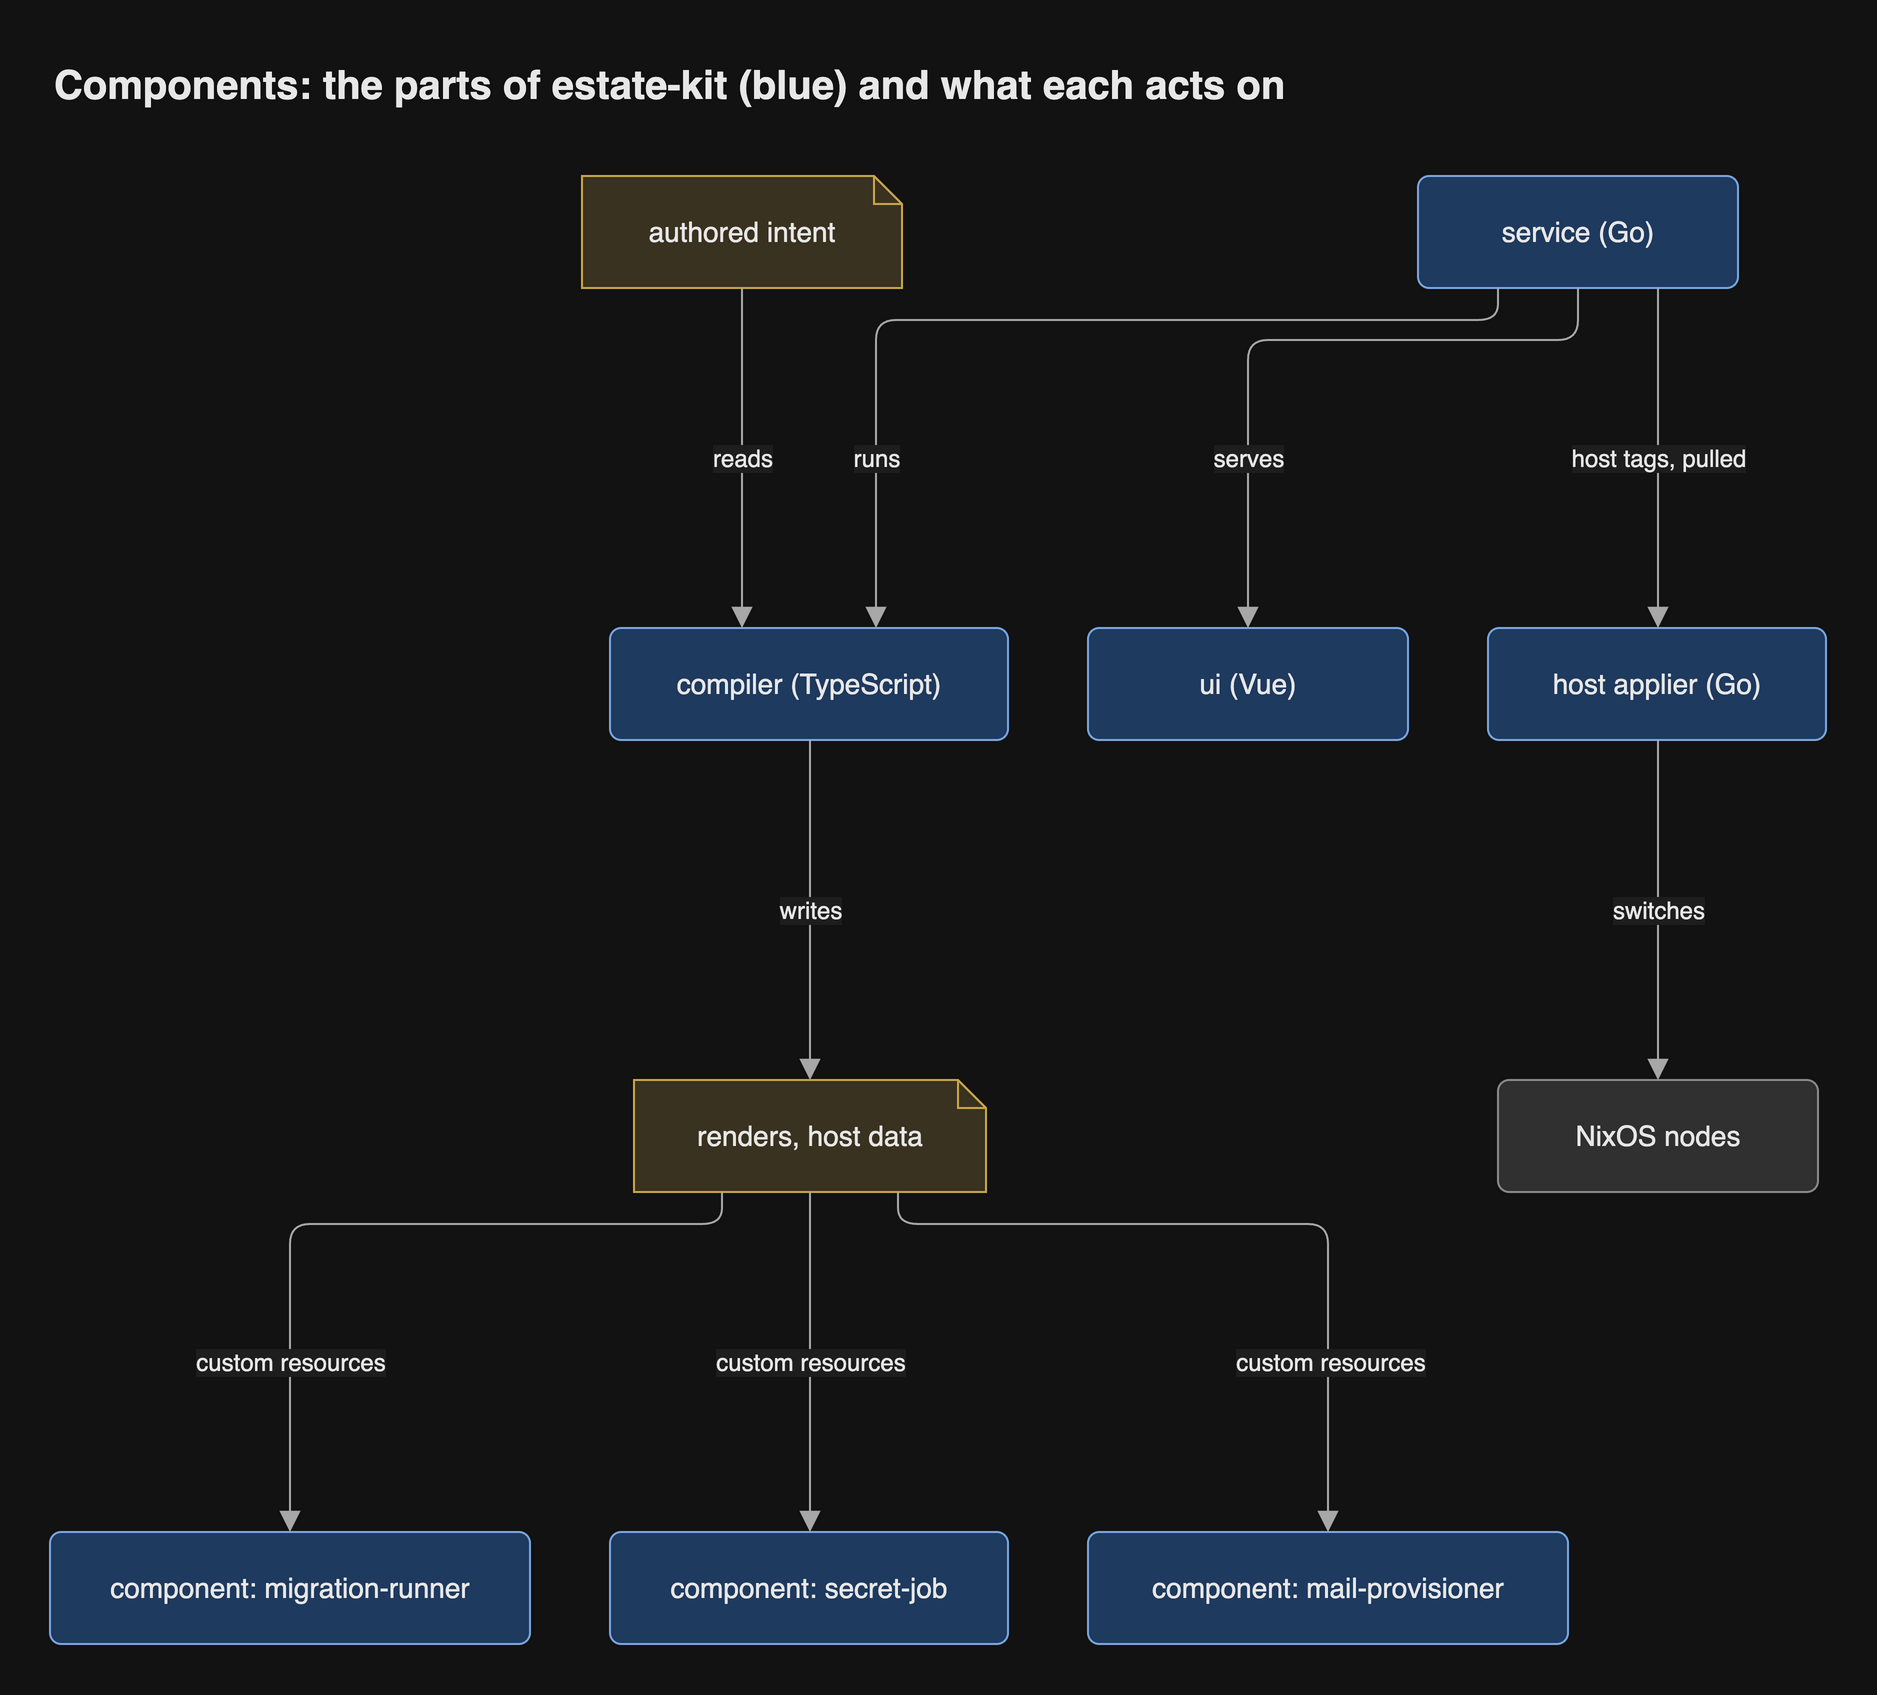

The diagram above was exported from draw.io. Its source (the exported page's mxGraphModel, read from the mxfile embedded in the PNG):
<mxGraphModel grid="0" gridSize="10" guides="1" tooltips="1" connect="1" arrows="1" fold="0" page="0" pageScale="1" pageWidth="827" pageHeight="1169" math="0" shadow="0">
  <root>
    <mxCell id="0" />
    <mxCell id="1" parent="0" />
    <mxCell id="intent" parent="1" style="shape=note;size=14;html=1;whiteSpace=wrap;fontSize=14;fontColor=light-dark(#1a1a1a,#e8e8e8);fillColor=light-dark(#fff2cc,#3a3220);strokeColor=light-dark(#d6b656,#c9a74a);fontFamily=Helvetica;" value="authored intent" vertex="1">
      <mxGeometry height="56" width="160" x="278" y="12" as="geometry" />
    </mxCell>
    <mxCell id="service" parent="1" style="rounded=1;arcSize=10;html=1;whiteSpace=wrap;fontSize=14;fontColor=light-dark(#1a1a1a,#e8e8e8);fillColor=light-dark(#dae8fc,#1f3a5f);strokeColor=light-dark(#6c8ebf,#7aa7e0);fontFamily=Helvetica;" value="service (Go)" vertex="1">
      <mxGeometry height="56" width="160" x="696" y="12" as="geometry" />
    </mxCell>
    <mxCell id="compiler" parent="1" style="rounded=1;arcSize=10;html=1;whiteSpace=wrap;fontSize=14;fontColor=light-dark(#1a1a1a,#e8e8e8);fillColor=light-dark(#dae8fc,#1f3a5f);strokeColor=light-dark(#6c8ebf,#7aa7e0);fontFamily=Helvetica;" value="compiler (TypeScript)" vertex="1">
      <mxGeometry height="56" width="199" x="292" y="238" as="geometry" />
    </mxCell>
    <mxCell id="ui" parent="1" style="rounded=1;arcSize=10;html=1;whiteSpace=wrap;fontSize=14;fontColor=light-dark(#1a1a1a,#e8e8e8);fillColor=light-dark(#dae8fc,#1f3a5f);strokeColor=light-dark(#6c8ebf,#7aa7e0);fontFamily=Helvetica;" value="ui (Vue)" vertex="1">
      <mxGeometry height="56" width="160" x="531" y="238" as="geometry" />
    </mxCell>
    <mxCell id="applier" parent="1" style="rounded=1;arcSize=10;html=1;whiteSpace=wrap;fontSize=14;fontColor=light-dark(#1a1a1a,#e8e8e8);fillColor=light-dark(#dae8fc,#1f3a5f);strokeColor=light-dark(#6c8ebf,#7aa7e0);fontFamily=Helvetica;" value="host applier (Go)" vertex="1">
      <mxGeometry height="56" width="169" x="731" y="238" as="geometry" />
    </mxCell>
    <mxCell id="renders" parent="1" style="shape=note;size=14;html=1;whiteSpace=wrap;fontSize=14;fontColor=light-dark(#1a1a1a,#e8e8e8);fillColor=light-dark(#fff2cc,#3a3220);strokeColor=light-dark(#d6b656,#c9a74a);fontFamily=Helvetica;" value="renders, host data" vertex="1">
      <mxGeometry height="56" width="176" x="304" y="464" as="geometry" />
    </mxCell>
    <mxCell id="migration-runner" parent="1" style="rounded=1;arcSize=10;html=1;whiteSpace=wrap;fontSize=14;fontColor=light-dark(#1a1a1a,#e8e8e8);fillColor=light-dark(#dae8fc,#1f3a5f);strokeColor=light-dark(#6c8ebf,#7aa7e0);fontFamily=Helvetica;" value="component: migration-runner" vertex="1">
      <mxGeometry height="56" width="240" x="12" y="690" as="geometry" />
    </mxCell>
    <mxCell id="secret-job" parent="1" style="rounded=1;arcSize=10;html=1;whiteSpace=wrap;fontSize=14;fontColor=light-dark(#1a1a1a,#e8e8e8);fillColor=light-dark(#dae8fc,#1f3a5f);strokeColor=light-dark(#6c8ebf,#7aa7e0);fontFamily=Helvetica;" value="component: secret-job" vertex="1">
      <mxGeometry height="56" width="199" x="292" y="690" as="geometry" />
    </mxCell>
    <mxCell id="mail-provisioner" parent="1" style="rounded=1;arcSize=10;html=1;whiteSpace=wrap;fontSize=14;fontColor=light-dark(#1a1a1a,#e8e8e8);fillColor=light-dark(#dae8fc,#1f3a5f);strokeColor=light-dark(#6c8ebf,#7aa7e0);fontFamily=Helvetica;" value="component: mail-provisioner" vertex="1">
      <mxGeometry height="56" width="240" x="531" y="690" as="geometry" />
    </mxCell>
    <mxCell id="nodes" parent="1" style="rounded=1;arcSize=10;html=1;whiteSpace=wrap;fontSize=14;fontColor=light-dark(#1a1a1a,#e8e8e8);fillColor=light-dark(#eeeeee,#303030);strokeColor=light-dark(#999999,#8a8a8a);fontFamily=Helvetica;" value="NixOS nodes" vertex="1">
      <mxGeometry height="56" width="160" x="736" y="464" as="geometry" />
    </mxCell>
    <mxCell id="e1" edge="1" parent="1" source="intent" style="html=1;rounded=1;fontSize=14;fontSize=12;fontColor=light-dark(#1a1a1a,#e8e8e8);strokeColor=light-dark(#666666,#a8a8a8);endArrow=block;endFill=1;endSize=8;curved=0;exitX=0.5;exitY=1;entryX=0.3317;entryY=0;edgeStyle=orthogonalEdgeStyle;fontFamily=Helvetica;labelBackgroundColor=light-dark(#ffffff,#1e1e1e);" target="compiler" value="reads">
      <mxGeometry relative="1" as="geometry">
        <mxPoint as="offset" />
        <Array as="points">
          <mxPoint x="358" y="153" />
        </Array>
      </mxGeometry>
    </mxCell>
    <mxCell id="e2" edge="1" parent="1" source="service" style="html=1;rounded=1;fontSize=14;fontSize=12;fontColor=light-dark(#1a1a1a,#e8e8e8);strokeColor=light-dark(#666666,#a8a8a8);endArrow=block;endFill=1;endSize=8;curved=0;exitX=0.25;exitY=1;entryX=0.6683;entryY=0;edgeStyle=orthogonalEdgeStyle;fontFamily=Helvetica;labelBackgroundColor=light-dark(#ffffff,#1e1e1e);" target="compiler" value="runs">
      <mxGeometry relative="1" as="geometry">
        <mxPoint x="-86.5" y="69" as="offset" />
        <Array as="points">
          <mxPoint x="736" y="84" />
          <mxPoint x="425" y="84" />
        </Array>
      </mxGeometry>
    </mxCell>
    <mxCell id="e3" edge="1" parent="1" source="service" style="html=1;rounded=1;fontSize=14;fontSize=12;fontColor=light-dark(#1a1a1a,#e8e8e8);strokeColor=light-dark(#666666,#a8a8a8);endArrow=block;endFill=1;endSize=8;curved=0;exitX=0.5;exitY=1;entryX=0.5;entryY=0;edgeStyle=orthogonalEdgeStyle;fontFamily=Helvetica;labelBackgroundColor=light-dark(#ffffff,#1e1e1e);" target="ui" value="serves">
      <mxGeometry relative="1" as="geometry">
        <mxPoint x="-23.5" y="59" as="offset" />
        <Array as="points">
          <mxPoint x="776" y="94" />
          <mxPoint x="611" y="94" />
        </Array>
      </mxGeometry>
    </mxCell>
    <mxCell id="e4" edge="1" parent="1" source="service" style="html=1;rounded=1;fontSize=14;fontSize=12;fontColor=light-dark(#1a1a1a,#e8e8e8);strokeColor=light-dark(#666666,#a8a8a8);endArrow=block;endFill=1;endSize=8;curved=0;exitX=0.75;exitY=1;entryX=0.503;entryY=0;edgeStyle=orthogonalEdgeStyle;fontFamily=Helvetica;labelBackgroundColor=light-dark(#ffffff,#1e1e1e);" target="applier" value="host tags, pulled">
      <mxGeometry relative="1" as="geometry">
        <mxPoint as="offset" />
        <Array as="points">
          <mxPoint x="816" y="153" />
        </Array>
      </mxGeometry>
    </mxCell>
    <mxCell id="e5" edge="1" parent="1" source="compiler" style="html=1;rounded=1;fontSize=14;fontSize=12;fontColor=light-dark(#1a1a1a,#e8e8e8);strokeColor=light-dark(#666666,#a8a8a8);endArrow=block;endFill=1;endSize=8;curved=0;exitX=0.5025;exitY=1;entryX=0.5;entryY=0;edgeStyle=orthogonalEdgeStyle;fontFamily=Helvetica;labelBackgroundColor=light-dark(#ffffff,#1e1e1e);" target="renders" value="writes">
      <mxGeometry relative="1" as="geometry">
        <mxPoint as="offset" />
        <Array as="points">
          <mxPoint x="392" y="379" />
        </Array>
      </mxGeometry>
    </mxCell>
    <mxCell id="e6" edge="1" parent="1" source="renders" style="html=1;rounded=1;fontSize=14;fontSize=12;fontColor=light-dark(#1a1a1a,#e8e8e8);strokeColor=light-dark(#666666,#a8a8a8);endArrow=block;endFill=1;endSize=8;curved=0;exitX=0.25;exitY=1;entryX=0.5;entryY=0;edgeStyle=orthogonalEdgeStyle;fontFamily=Helvetica;labelBackgroundColor=light-dark(#ffffff,#1e1e1e);" target="migration-runner" value="custom resources">
      <mxGeometry relative="1" as="geometry">
        <mxPoint x="-39" y="69" as="offset" />
        <Array as="points">
          <mxPoint x="348" y="536" />
          <mxPoint x="132" y="536" />
        </Array>
      </mxGeometry>
    </mxCell>
    <mxCell id="e7" edge="1" parent="1" source="renders" style="html=1;rounded=1;fontSize=14;fontSize=12;fontColor=light-dark(#1a1a1a,#e8e8e8);strokeColor=light-dark(#666666,#a8a8a8);endArrow=block;endFill=1;endSize=8;curved=0;exitX=0.5;exitY=1;entryX=0.5025;entryY=0;edgeStyle=orthogonalEdgeStyle;fontFamily=Helvetica;labelBackgroundColor=light-dark(#ffffff,#1e1e1e);" target="secret-job" value="custom resources">
      <mxGeometry relative="1" as="geometry">
        <mxPoint as="offset" />
        <Array as="points">
          <mxPoint x="392" y="605" />
        </Array>
      </mxGeometry>
    </mxCell>
    <mxCell id="e8" edge="1" parent="1" source="renders" style="html=1;rounded=1;fontSize=14;fontSize=12;fontColor=light-dark(#1a1a1a,#e8e8e8);strokeColor=light-dark(#666666,#a8a8a8);endArrow=block;endFill=1;endSize=8;curved=0;exitX=0.75;exitY=1;entryX=0.5;entryY=0;edgeStyle=orthogonalEdgeStyle;fontFamily=Helvetica;labelBackgroundColor=light-dark(#ffffff,#1e1e1e);" target="mail-provisioner" value="custom resources">
      <mxGeometry relative="1" as="geometry">
        <mxPoint x="38.5" y="69" as="offset" />
        <Array as="points">
          <mxPoint x="436" y="536" />
          <mxPoint x="651" y="536" />
        </Array>
      </mxGeometry>
    </mxCell>
    <mxCell id="e9" edge="1" parent="1" source="applier" style="html=1;rounded=1;fontSize=14;fontSize=12;fontColor=light-dark(#1a1a1a,#e8e8e8);strokeColor=light-dark(#666666,#a8a8a8);endArrow=block;endFill=1;endSize=8;curved=0;exitX=0.503;exitY=1;entryX=0.5;entryY=0;edgeStyle=orthogonalEdgeStyle;fontFamily=Helvetica;labelBackgroundColor=light-dark(#ffffff,#1e1e1e);" target="nodes" value="switches">
      <mxGeometry relative="1" as="geometry">
        <mxPoint as="offset" />
        <Array as="points">
          <mxPoint x="816" y="379" />
        </Array>
      </mxGeometry>
    </mxCell>
    <mxCell id="header" value="Components: the parts of estate-kit (blue) and what each acts on" style="text;html=1;whiteSpace=wrap;align=left;verticalAlign=middle;fontSize=20;fontStyle=1;fontColor=light-dark(#1a1a1a,#e8e8e8);fontFamily=Helvetica;" vertex="1" parent="1">
      <mxGeometry x="12" y="-52" width="888" height="36" as="geometry" />
    </mxCell>
  </root>
</mxGraphModel>